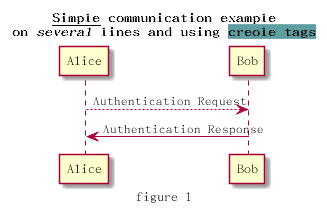

The diagram above was rendered by PlantUML. Its source (embedded in the PNG):
@startuml

title
<u>Simple</u> communication example
on <i>several</i> lines and using <back:cadetblue>creole tags</back>
end title

caption figure 1

Alice --> Bob : Authentication Request
Bob -> Alice : Authentication Response

@enduml